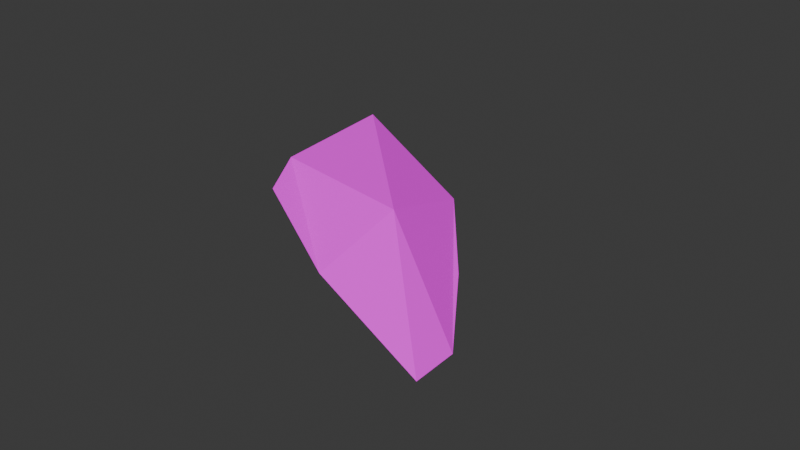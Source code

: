 # Source: DeadLeaf.blend  (saved by Blender 4.0.36; exported with 4.5.12 LTS)
import bpy
from mathutils import Matrix  # noqa: F401  (used for matrix-valued properties, if any)

bpy.ops.wm.read_factory_settings(use_empty=True)
scene = bpy.context.scene
scene.name = 'Scene'

# ---- collections
col_collection = bpy.data.collections.new('Collection'); scene.collection.children.link(col_collection)

# ---- images (referenced by path relative to the original .blend; pixels are not part of the script)
import os
ASSET_DIR = os.environ.get("B2B_ASSET_DIR", "")  # directory of the original .blend (textures are referenced by path, not embedded)
HERE = os.path.dirname(os.path.abspath(__file__))  # packed textures are extracted next to this script under _unpacked/

def load_image(name, relpath, width, height, colorspace="sRGB"):
    """Load a texture the original file referenced (path relative to the .blend, or extracted next to this script)."""
    p = next((c for c in (os.path.join(HERE, relpath), os.path.join(ASSET_DIR, relpath)) if relpath and os.path.exists(c)), "")
    if p:
        img = bpy.data.images.load(p, check_existing=True)
        img.name = name
    else:  # same state as the original file: an image datablock whose file is absent (Cycles renders it pink)
        img = bpy.data.images.new(name, width, height)
        img.source = "FILE"
        img.filepath = "//" + (relpath or name)
    img.colorspace_settings.name = colorspace
    return img
img_leafes_png_001 = load_image('Leafes.png.001', 'Leafes.png', 1024, 1024, 'sRGB')

# ---- materials (node trees are filled in below, after node groups)
mat_leaves = bpy.data.materials.new('Leaves')

# ---- material node trees
mat_leaves.use_nodes = True; mat_leaves.node_tree.nodes.clear()
_N = mat_leaves.node_tree.nodes; _L = mat_leaves.node_tree.links
n0 = _N.new('ShaderNodeBsdfPrincipled'); n0.name = 'Principled BSDF'; n0.location = (10, 300)
n0.inputs[2].default_value = 1.0
n0.inputs[3].default_value = 1.45
n0.inputs[25].default_value = 0.0
n0.inputs[26].default_value = (0.6773, 0.1831, 1.0, 1.0)
n1 = _N.new('ShaderNodeOutputMaterial'); n1.name = 'Material Output'; n1.location = (300, 300)
n2 = _N.new('ShaderNodeTexImage'); n2.name = 'Image Texture'; n2.location = (-338, 287)
n2.image = img_leafes_png_001
n2.interpolation = 'Closest'
n3 = _N.new('ShaderNodeMath'); n3.name = 'Math'; n3.location = (0, 0)
n3.hide = True
n3.operation = 'GREATER_THAN'
_L.new(n0.outputs[0], n1.inputs[0])
_L.new(n2.outputs[0], n0.inputs[0])
_L.new(n2.outputs[1], n3.inputs[0])
_L.new(n3.outputs[0], n0.inputs[4])
n1.is_active_output = True

# ---- world
world_world = bpy.data.worlds.new('World'); scene.world = world_world
world_world.use_nodes = True; world_world.node_tree.nodes.clear()
_N = world_world.node_tree.nodes; _L = world_world.node_tree.links
n0 = _N.new('ShaderNodeOutputWorld'); n0.name = 'World Output'; n0.location = (300, 300)
n1 = _N.new('ShaderNodeBackground'); n1.name = 'Background'; n1.location = (10, 300)
n1.inputs[0].default_value = (0.05088, 0.05088, 0.05088, 1.0)
_L.new(n1.outputs[0], n0.inputs[0])
n0.is_active_output = True
world_world.color = (0.05088, 0.05088, 0.05088)
world_world.use_sun_shadow = False
world_world.sun_shadow_jitter_overblur = 0.0

# ---- meshes
me_plane_252 = bpy.data.meshes.new('Plane.252')
me_plane_252.from_pydata([(-0.04288, -0.0707, 0.0), (-0.005859, -0.05273, 0.0), (-0.03516, 0.0, 0.0), (0.01355, 0.006248, 0.0), (-0.04288, -0.02966, 0.0), (-0.02749, -0.0707, 0.0), (0.01355, -0.03222, 0.0), (-0.02236, 0.006248, 0.0), (-0.01758, -0.0293, 0.01267)], [], [(8, 6, 3, 7), (4, 8, 7, 2), (0, 5, 8, 4), (5, 1, 6, 8)])
_uv = me_plane_252.uv_layers.new(name='UVMap')
_uv.uv.foreach_set('vector', [0.03125, 0.9062, 0.05469, 0.9043, 0.05469, 0.9336, 0.02734, 0.9336, 0.01172, 0.9062, 0.03125, 0.9062, 0.02734, 0.9336, 0.01953, 0.9258, 0.01172, 0.875, 0.02344, 0.875, 0.03125, 0.9062, 0.01172, 0.9062, 0.02344, 0.875, 0.03906, 0.8906, 0.05469, 0.9043, 0.03125, 0.9062])
me_plane_252.materials.append(mat_leaves)
me_plane_252.update()

# ---- objects
ob_leaf_006 = bpy.data.objects.new('Leaf.006', me_plane_252)

# ---- transforms, parenting, visibility, modifiers, constraints
ob_leaf_006.location = (0.0, 0.0, 0.0)
ob_leaf_006.rotation_euler = (0.5502, -0.0935, 1.527)
ob_leaf_006.scale = (1.0, 1.0, 1.0)

# ---- collection membership
col_collection.objects.link(ob_leaf_006)

# ---- scene / render settings (as saved in the file)
scene.frame_start = 1; scene.frame_end = 250; scene.frame_set(1)
scene.render.engine = 'BLENDER_EEVEE_NEXT'
scene.cycles.sampling_pattern = 'TABULATED_SOBOL'
bpy.context.view_layer.update()

# ---- added for rendering (the .blend has no active camera and no usable light): camera, sun
cam_auto = bpy.data.cameras.new('AutoCamera')
cam_auto.lens = 50.0
cam_auto.sensor_width = 36.0
cam_auto.clip_end = 1000.0
ob_auto_camera = bpy.data.objects.new('AutoCamera', cam_auto)
scene.collection.objects.link(ob_auto_camera)
ob_auto_camera.location = (0.215204, -0.236926, 0.13527)
ob_auto_camera.rotation_euler = (1.09748, -7.21219e-08, 0.694738)
scene.camera = ob_auto_camera
light_auto_sun = bpy.data.lights.new('AutoSun', 'SUN')
light_auto_sun.energy = 3.0
light_auto_sun.angle = 0.0523599
ob_auto_sun = bpy.data.objects.new('AutoSun', light_auto_sun)
scene.collection.objects.link(ob_auto_sun)
ob_auto_sun.rotation_euler = (0.872665, 0.174533, 0.523599)
bpy.context.view_layer.update()
